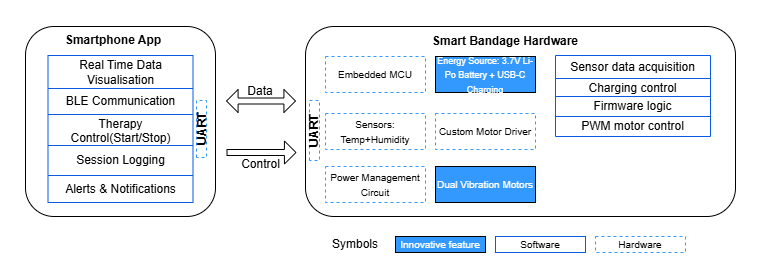

The diagram above was exported from draw.io. Its source (the exported page's mxGraphModel, read from the mxfile embedded in the PNG):
<mxGraphModel dx="1042" dy="562" grid="1" gridSize="10" guides="1" tooltips="1" connect="1" arrows="1" fold="1" page="1" pageScale="1" pageWidth="827" pageHeight="1169" math="0" shadow="0">
  <root>
    <mxCell id="0" />
    <mxCell id="1" parent="0" />
    <mxCell id="dIYvb1nw3es6EpJa2h-Y-5" value="" style="rounded=1;whiteSpace=wrap;html=1;" vertex="1" parent="1">
      <mxGeometry x="67" y="150" width="190" height="190" as="geometry" />
    </mxCell>
    <mxCell id="dIYvb1nw3es6EpJa2h-Y-6" value="" style="rounded=1;whiteSpace=wrap;html=1;" vertex="1" parent="1">
      <mxGeometry x="347" y="150" width="430" height="190" as="geometry" />
    </mxCell>
    <mxCell id="dIYvb1nw3es6EpJa2h-Y-10" value="" style="shape=table;startSize=0;container=1;collapsible=0;childLayout=tableLayout;strokeColor=light-dark(#085ce2, #ededed);" vertex="1" parent="1">
      <mxGeometry x="89.5" y="179" width="145" height="147" as="geometry" />
    </mxCell>
    <mxCell id="dIYvb1nw3es6EpJa2h-Y-11" value="" style="shape=tableRow;horizontal=0;startSize=0;swimlaneHead=0;swimlaneBody=0;strokeColor=inherit;top=0;left=0;bottom=0;right=0;collapsible=0;dropTarget=0;fillColor=none;points=[[0,0.5],[1,0.5]];portConstraint=eastwest;" vertex="1" parent="dIYvb1nw3es6EpJa2h-Y-10">
      <mxGeometry width="145" height="33" as="geometry" />
    </mxCell>
    <mxCell id="dIYvb1nw3es6EpJa2h-Y-12" value="Real Time Data Visualisation" style="shape=partialRectangle;html=1;whiteSpace=wrap;connectable=0;strokeColor=inherit;overflow=hidden;fillColor=none;top=0;left=0;bottom=0;right=0;pointerEvents=1;" vertex="1" parent="dIYvb1nw3es6EpJa2h-Y-11">
      <mxGeometry width="145" height="33" as="geometry">
        <mxRectangle width="145" height="33" as="alternateBounds" />
      </mxGeometry>
    </mxCell>
    <mxCell id="dIYvb1nw3es6EpJa2h-Y-13" value="" style="shape=tableRow;horizontal=0;startSize=0;swimlaneHead=0;swimlaneBody=0;strokeColor=inherit;top=0;left=0;bottom=0;right=0;collapsible=0;dropTarget=0;fillColor=none;points=[[0,0.5],[1,0.5]];portConstraint=eastwest;" vertex="1" parent="dIYvb1nw3es6EpJa2h-Y-10">
      <mxGeometry y="33" width="145" height="26" as="geometry" />
    </mxCell>
    <mxCell id="dIYvb1nw3es6EpJa2h-Y-14" value="BLE Communication" style="shape=partialRectangle;html=1;whiteSpace=wrap;connectable=0;strokeColor=inherit;overflow=hidden;fillColor=none;top=0;left=0;bottom=0;right=0;pointerEvents=1;" vertex="1" parent="dIYvb1nw3es6EpJa2h-Y-13">
      <mxGeometry width="145" height="26" as="geometry">
        <mxRectangle width="145" height="26" as="alternateBounds" />
      </mxGeometry>
    </mxCell>
    <mxCell id="dIYvb1nw3es6EpJa2h-Y-15" value="" style="shape=tableRow;horizontal=0;startSize=0;swimlaneHead=0;swimlaneBody=0;strokeColor=inherit;top=0;left=0;bottom=0;right=0;collapsible=0;dropTarget=0;fillColor=none;points=[[0,0.5],[1,0.5]];portConstraint=eastwest;" vertex="1" parent="dIYvb1nw3es6EpJa2h-Y-10">
      <mxGeometry y="59" width="145" height="31" as="geometry" />
    </mxCell>
    <mxCell id="dIYvb1nw3es6EpJa2h-Y-16" value="Therapy Control(Start/Stop)" style="shape=partialRectangle;html=1;whiteSpace=wrap;connectable=0;strokeColor=inherit;overflow=hidden;fillColor=none;top=0;left=0;bottom=0;right=0;pointerEvents=1;" vertex="1" parent="dIYvb1nw3es6EpJa2h-Y-15">
      <mxGeometry width="145" height="31" as="geometry">
        <mxRectangle width="145" height="31" as="alternateBounds" />
      </mxGeometry>
    </mxCell>
    <mxCell id="dIYvb1nw3es6EpJa2h-Y-17" value="" style="shape=tableRow;horizontal=0;startSize=0;swimlaneHead=0;swimlaneBody=0;strokeColor=inherit;top=0;left=0;bottom=0;right=0;collapsible=0;dropTarget=0;fillColor=none;points=[[0,0.5],[1,0.5]];portConstraint=eastwest;" vertex="1" parent="dIYvb1nw3es6EpJa2h-Y-10">
      <mxGeometry y="90" width="145" height="30" as="geometry" />
    </mxCell>
    <mxCell id="dIYvb1nw3es6EpJa2h-Y-18" value="Session Logging" style="shape=partialRectangle;html=1;whiteSpace=wrap;connectable=0;strokeColor=inherit;overflow=hidden;fillColor=none;top=0;left=0;bottom=0;right=0;pointerEvents=1;" vertex="1" parent="dIYvb1nw3es6EpJa2h-Y-17">
      <mxGeometry width="145" height="30" as="geometry">
        <mxRectangle width="145" height="30" as="alternateBounds" />
      </mxGeometry>
    </mxCell>
    <mxCell id="dIYvb1nw3es6EpJa2h-Y-19" style="shape=tableRow;horizontal=0;startSize=0;swimlaneHead=0;swimlaneBody=0;strokeColor=inherit;top=0;left=0;bottom=0;right=0;collapsible=0;dropTarget=0;fillColor=none;points=[[0,0.5],[1,0.5]];portConstraint=eastwest;" vertex="1" parent="dIYvb1nw3es6EpJa2h-Y-10">
      <mxGeometry y="120" width="145" height="27" as="geometry" />
    </mxCell>
    <mxCell id="dIYvb1nw3es6EpJa2h-Y-20" value="Alerts &amp;amp; Notifications" style="shape=partialRectangle;html=1;whiteSpace=wrap;connectable=0;strokeColor=inherit;overflow=hidden;fillColor=none;top=0;left=0;bottom=0;right=0;pointerEvents=1;" vertex="1" parent="dIYvb1nw3es6EpJa2h-Y-19">
      <mxGeometry width="145" height="27" as="geometry">
        <mxRectangle width="145" height="27" as="alternateBounds" />
      </mxGeometry>
    </mxCell>
    <mxCell id="dIYvb1nw3es6EpJa2h-Y-21" value="&lt;b&gt;Smartphone App&lt;/b&gt;" style="text;strokeColor=none;align=center;fillColor=none;html=1;verticalAlign=middle;whiteSpace=wrap;rounded=0;" vertex="1" parent="1">
      <mxGeometry x="94.5" y="149" width="120" height="30" as="geometry" />
    </mxCell>
    <mxCell id="dIYvb1nw3es6EpJa2h-Y-22" value="" style="shape=flexArrow;endArrow=classic;startArrow=classic;html=1;rounded=0;width=6;endSize=3.53;startWidth=16;startSize=3.53;endWidth=16;" edge="1" parent="1">
      <mxGeometry width="100" height="100" relative="1" as="geometry">
        <mxPoint x="267.5" y="224.5" as="sourcePoint" />
        <mxPoint x="337.5" y="224.5" as="targetPoint" />
      </mxGeometry>
    </mxCell>
    <mxCell id="dIYvb1nw3es6EpJa2h-Y-24" value="Data" style="text;strokeColor=none;align=center;fillColor=none;html=1;verticalAlign=middle;whiteSpace=wrap;rounded=0;" vertex="1" parent="1">
      <mxGeometry x="282" y="209" width="40" height="11" as="geometry" />
    </mxCell>
    <mxCell id="dIYvb1nw3es6EpJa2h-Y-28" value="Control" style="text;strokeColor=none;align=center;fillColor=none;html=1;verticalAlign=middle;whiteSpace=wrap;rounded=0;" vertex="1" parent="1">
      <mxGeometry x="295" y="282" width="15" height="12" as="geometry" />
    </mxCell>
    <mxCell id="dIYvb1nw3es6EpJa2h-Y-30" value="&lt;font style=&quot;font-size: 10px; color: rgb(0, 0, 0);&quot;&gt;Power Management Circuit&lt;/font&gt;" style="rounded=0;whiteSpace=wrap;html=1;fillColor=none;fontColor=#ffffff;strokeColor=#3399FF;dashed=1;" vertex="1" parent="1">
      <mxGeometry x="367" y="290" width="100" height="36" as="geometry" />
    </mxCell>
    <mxCell id="dIYvb1nw3es6EpJa2h-Y-31" value="&lt;font style=&quot;font-size: 10px; color: rgb(255, 255, 255);&quot;&gt;Dual Vibration Motors&lt;/font&gt;" style="rounded=0;whiteSpace=wrap;html=1;strokeColor=default;fillColor=#3399FF;" vertex="1" parent="1">
      <mxGeometry x="477" y="290" width="100" height="36" as="geometry" />
    </mxCell>
    <mxCell id="dIYvb1nw3es6EpJa2h-Y-32" value="&lt;font style=&quot;font-size: 10px;&quot;&gt;Custom Motor Driver&lt;/font&gt;" style="rounded=0;whiteSpace=wrap;html=1;dashed=1;strokeColor=#3399FF;" vertex="1" parent="1">
      <mxGeometry x="477" y="237" width="100" height="36" as="geometry" />
    </mxCell>
    <mxCell id="dIYvb1nw3es6EpJa2h-Y-33" value="&lt;font style=&quot;font-size: 10px;&quot;&gt;Sensors: Temp+Humidity&lt;/font&gt;" style="rounded=0;whiteSpace=wrap;html=1;dashed=1;strokeColor=#3399FF;" vertex="1" parent="1">
      <mxGeometry x="367" y="237" width="100" height="36" as="geometry" />
    </mxCell>
    <mxCell id="dIYvb1nw3es6EpJa2h-Y-34" value="&lt;font style=&quot;font-size: 10px;&quot;&gt;Embedded MCU&lt;/font&gt;" style="rounded=0;whiteSpace=wrap;html=1;dashed=1;strokeColor=#3399FF;" vertex="1" parent="1">
      <mxGeometry x="367" y="180" width="100" height="36" as="geometry" />
    </mxCell>
    <mxCell id="dIYvb1nw3es6EpJa2h-Y-35" value="&lt;font style=&quot;font-size: 9px; color: rgb(255, 255, 255);&quot;&gt;Energy Source: 3.7V Li-Po Battery + USB-C Charging&lt;/font&gt;" style="rounded=0;whiteSpace=wrap;html=1;fillColor=#3399FF;strokeColor=#000000;" vertex="1" parent="1">
      <mxGeometry x="477" y="180" width="100" height="36" as="geometry" />
    </mxCell>
    <mxCell id="dIYvb1nw3es6EpJa2h-Y-36" value="" style="shape=table;startSize=0;container=1;collapsible=0;childLayout=tableLayout;strokeColor=light-dark(#085ce2, #ededed);" vertex="1" parent="1">
      <mxGeometry x="597" y="179" width="155" height="81" as="geometry" />
    </mxCell>
    <mxCell id="dIYvb1nw3es6EpJa2h-Y-37" value="" style="shape=tableRow;horizontal=0;startSize=0;swimlaneHead=0;swimlaneBody=0;strokeColor=inherit;top=0;left=0;bottom=0;right=0;collapsible=0;dropTarget=0;fillColor=none;points=[[0,0.5],[1,0.5]];portConstraint=eastwest;" vertex="1" parent="dIYvb1nw3es6EpJa2h-Y-36">
      <mxGeometry width="155" height="23" as="geometry" />
    </mxCell>
    <mxCell id="dIYvb1nw3es6EpJa2h-Y-38" value="Sensor data acquisition" style="shape=partialRectangle;html=1;whiteSpace=wrap;connectable=0;strokeColor=inherit;overflow=hidden;fillColor=none;top=0;left=0;bottom=0;right=0;pointerEvents=1;" vertex="1" parent="dIYvb1nw3es6EpJa2h-Y-37">
      <mxGeometry width="155" height="23" as="geometry">
        <mxRectangle width="155" height="23" as="alternateBounds" />
      </mxGeometry>
    </mxCell>
    <mxCell id="dIYvb1nw3es6EpJa2h-Y-39" value="" style="shape=tableRow;horizontal=0;startSize=0;swimlaneHead=0;swimlaneBody=0;strokeColor=inherit;top=0;left=0;bottom=0;right=0;collapsible=0;dropTarget=0;fillColor=none;points=[[0,0.5],[1,0.5]];portConstraint=eastwest;" vertex="1" parent="dIYvb1nw3es6EpJa2h-Y-36">
      <mxGeometry y="23" width="155" height="18" as="geometry" />
    </mxCell>
    <mxCell id="dIYvb1nw3es6EpJa2h-Y-40" value="Charging control" style="shape=partialRectangle;html=1;whiteSpace=wrap;connectable=0;strokeColor=inherit;overflow=hidden;fillColor=none;top=0;left=0;bottom=0;right=0;pointerEvents=1;" vertex="1" parent="dIYvb1nw3es6EpJa2h-Y-39">
      <mxGeometry width="155" height="18" as="geometry">
        <mxRectangle width="155" height="18" as="alternateBounds" />
      </mxGeometry>
    </mxCell>
    <mxCell id="dIYvb1nw3es6EpJa2h-Y-41" value="" style="shape=tableRow;horizontal=0;startSize=0;swimlaneHead=0;swimlaneBody=0;strokeColor=inherit;top=0;left=0;bottom=0;right=0;collapsible=0;dropTarget=0;fillColor=none;points=[[0,0.5],[1,0.5]];portConstraint=eastwest;" vertex="1" parent="dIYvb1nw3es6EpJa2h-Y-36">
      <mxGeometry y="41" width="155" height="20" as="geometry" />
    </mxCell>
    <mxCell id="dIYvb1nw3es6EpJa2h-Y-42" value="Firmware logic" style="shape=partialRectangle;html=1;whiteSpace=wrap;connectable=0;strokeColor=inherit;overflow=hidden;fillColor=none;top=0;left=0;bottom=0;right=0;pointerEvents=1;" vertex="1" parent="dIYvb1nw3es6EpJa2h-Y-41">
      <mxGeometry width="155" height="20" as="geometry">
        <mxRectangle width="155" height="20" as="alternateBounds" />
      </mxGeometry>
    </mxCell>
    <mxCell id="dIYvb1nw3es6EpJa2h-Y-43" value="" style="shape=tableRow;horizontal=0;startSize=0;swimlaneHead=0;swimlaneBody=0;strokeColor=inherit;top=0;left=0;bottom=0;right=0;collapsible=0;dropTarget=0;fillColor=none;points=[[0,0.5],[1,0.5]];portConstraint=eastwest;" vertex="1" parent="dIYvb1nw3es6EpJa2h-Y-36">
      <mxGeometry y="61" width="155" height="20" as="geometry" />
    </mxCell>
    <mxCell id="dIYvb1nw3es6EpJa2h-Y-44" value="PWM motor control" style="shape=partialRectangle;html=1;whiteSpace=wrap;connectable=0;strokeColor=inherit;overflow=hidden;fillColor=none;top=0;left=0;bottom=0;right=0;pointerEvents=1;" vertex="1" parent="dIYvb1nw3es6EpJa2h-Y-43">
      <mxGeometry width="155" height="20" as="geometry">
        <mxRectangle width="155" height="20" as="alternateBounds" />
      </mxGeometry>
    </mxCell>
    <mxCell id="dIYvb1nw3es6EpJa2h-Y-50" value="&lt;b&gt;UART&lt;/b&gt;" style="rounded=0;whiteSpace=wrap;html=1;rotation=-90;dashed=1;strokeColor=#3399FF;" vertex="1" parent="1">
      <mxGeometry x="214.5" y="247.5" width="57" height="10" as="geometry" />
    </mxCell>
    <mxCell id="dIYvb1nw3es6EpJa2h-Y-53" value="&lt;b&gt;UART&lt;/b&gt;" style="rounded=0;whiteSpace=wrap;html=1;rotation=-90;dashed=1;strokeColor=#3399FF;" vertex="1" parent="1">
      <mxGeometry x="326" y="249" width="60" height="10" as="geometry" />
    </mxCell>
    <mxCell id="dIYvb1nw3es6EpJa2h-Y-54" value="&lt;b&gt;Smart Bandage Hardware&lt;/b&gt;" style="text;strokeColor=none;align=center;fillColor=none;html=1;verticalAlign=middle;whiteSpace=wrap;rounded=0;" vertex="1" parent="1">
      <mxGeometry x="467" y="150" width="160" height="30" as="geometry" />
    </mxCell>
    <mxCell id="dIYvb1nw3es6EpJa2h-Y-56" value="&lt;font style=&quot;font-size: 10px; color: rgb(0, 0, 0);&quot;&gt;Hardware&lt;/font&gt;" style="rounded=0;whiteSpace=wrap;html=1;fillColor=none;fontColor=#ffffff;strokeColor=#3399FF;dashed=1;" vertex="1" parent="1">
      <mxGeometry x="637" y="360" width="90" height="16" as="geometry" />
    </mxCell>
    <mxCell id="dIYvb1nw3es6EpJa2h-Y-57" value="&lt;font style=&quot;font-size: 10px; color: rgb(0, 0, 0);&quot;&gt;Software&lt;/font&gt;" style="rounded=0;whiteSpace=wrap;html=1;fillColor=none;fontColor=#ffffff;strokeColor=light-dark(#085ce2, #319eff);" vertex="1" parent="1">
      <mxGeometry x="537" y="360" width="90" height="16" as="geometry" />
    </mxCell>
    <mxCell id="dIYvb1nw3es6EpJa2h-Y-58" value="&lt;font style=&quot;font-size: 10px; color: rgb(255, 255, 255);&quot;&gt;Innovative feature&lt;/font&gt;" style="rounded=0;whiteSpace=wrap;html=1;fillColor=#3399FF;fontColor=#ffffff;strokeColor=#000000;" vertex="1" parent="1">
      <mxGeometry x="437" y="360" width="90" height="16" as="geometry" />
    </mxCell>
    <mxCell id="dIYvb1nw3es6EpJa2h-Y-59" value="Symbols" style="text;strokeColor=none;align=center;fillColor=none;html=1;verticalAlign=middle;whiteSpace=wrap;rounded=0;" vertex="1" parent="1">
      <mxGeometry x="367" y="361.5" width="60" height="13" as="geometry" />
    </mxCell>
    <mxCell id="dIYvb1nw3es6EpJa2h-Y-62" value="" style="shape=flexArrow;endArrow=classic;html=1;rounded=0;width=6;endSize=3.53;startWidth=16;startSize=3.53;endWidth=16;" edge="1" parent="1">
      <mxGeometry width="100" height="100" relative="1" as="geometry">
        <mxPoint x="268" y="276" as="sourcePoint" />
        <mxPoint x="338" y="276" as="targetPoint" />
      </mxGeometry>
    </mxCell>
  </root>
</mxGraphModel>